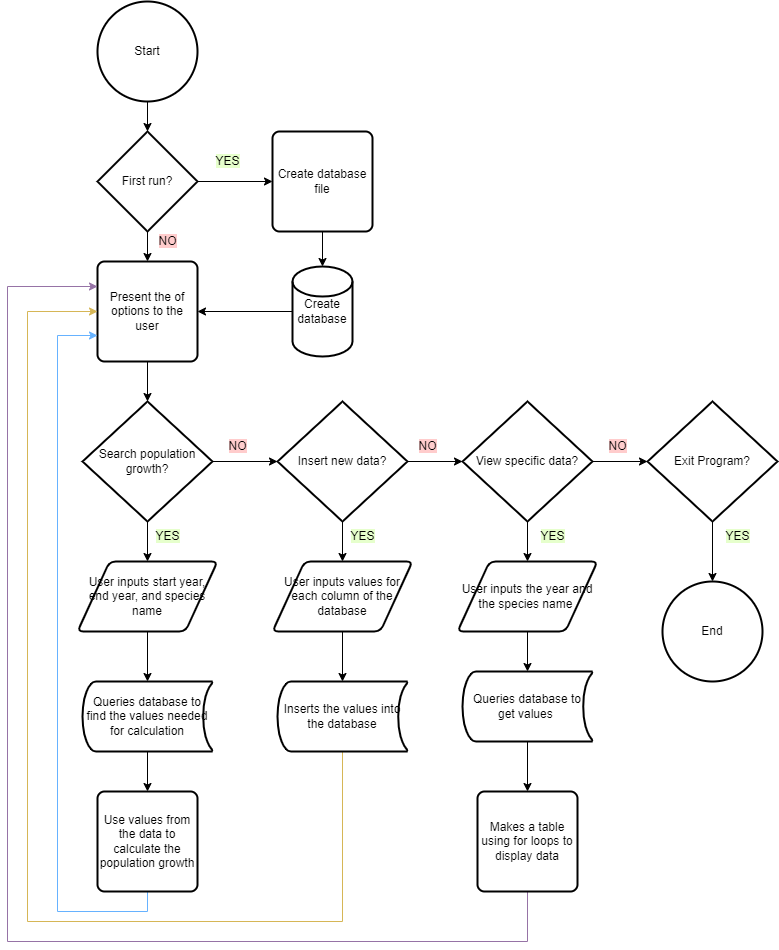

The diagram above was exported from draw.io. Its source (the exported page's mxGraphModel, read from the mxfile embedded in the PNG):
<mxGraphModel dx="1483" dy="827" grid="1" gridSize="10" guides="1" tooltips="1" connect="1" arrows="1" fold="1" page="1" pageScale="1" pageWidth="850" pageHeight="1100" math="0" shadow="0">
  <root>
    <mxCell id="0" />
    <mxCell id="1" parent="0" />
    <mxCell id="gmuC6z34AcBa0kJXrzOL-25" value="" style="edgeStyle=orthogonalEdgeStyle;rounded=0;orthogonalLoop=1;jettySize=auto;html=1;" edge="1" parent="1" source="gmuC6z34AcBa0kJXrzOL-1" target="gmuC6z34AcBa0kJXrzOL-2">
      <mxGeometry relative="1" as="geometry" />
    </mxCell>
    <mxCell id="gmuC6z34AcBa0kJXrzOL-1" value="Start" style="strokeWidth=2;html=1;shape=mxgraph.flowchart.start_2;whiteSpace=wrap;" vertex="1" parent="1">
      <mxGeometry x="130" y="10" width="100" height="100" as="geometry" />
    </mxCell>
    <mxCell id="gmuC6z34AcBa0kJXrzOL-26" value="" style="edgeStyle=orthogonalEdgeStyle;rounded=0;orthogonalLoop=1;jettySize=auto;html=1;" edge="1" parent="1" source="gmuC6z34AcBa0kJXrzOL-2" target="gmuC6z34AcBa0kJXrzOL-5">
      <mxGeometry relative="1" as="geometry" />
    </mxCell>
    <mxCell id="gmuC6z34AcBa0kJXrzOL-27" value="" style="edgeStyle=orthogonalEdgeStyle;rounded=0;orthogonalLoop=1;jettySize=auto;html=1;" edge="1" parent="1" source="gmuC6z34AcBa0kJXrzOL-2" target="gmuC6z34AcBa0kJXrzOL-3">
      <mxGeometry relative="1" as="geometry" />
    </mxCell>
    <mxCell id="gmuC6z34AcBa0kJXrzOL-2" value="First run?" style="strokeWidth=2;html=1;shape=mxgraph.flowchart.decision;whiteSpace=wrap;" vertex="1" parent="1">
      <mxGeometry x="130" y="140" width="100" height="100" as="geometry" />
    </mxCell>
    <mxCell id="gmuC6z34AcBa0kJXrzOL-28" value="" style="edgeStyle=orthogonalEdgeStyle;rounded=0;orthogonalLoop=1;jettySize=auto;html=1;" edge="1" parent="1" source="gmuC6z34AcBa0kJXrzOL-3" target="gmuC6z34AcBa0kJXrzOL-4">
      <mxGeometry relative="1" as="geometry" />
    </mxCell>
    <mxCell id="gmuC6z34AcBa0kJXrzOL-3" value="Create database file" style="rounded=1;whiteSpace=wrap;html=1;absoluteArcSize=1;arcSize=14;strokeWidth=2;" vertex="1" parent="1">
      <mxGeometry x="305" y="140" width="100" height="100" as="geometry" />
    </mxCell>
    <mxCell id="gmuC6z34AcBa0kJXrzOL-29" value="" style="edgeStyle=orthogonalEdgeStyle;rounded=0;orthogonalLoop=1;jettySize=auto;html=1;" edge="1" parent="1" source="gmuC6z34AcBa0kJXrzOL-4" target="gmuC6z34AcBa0kJXrzOL-5">
      <mxGeometry relative="1" as="geometry" />
    </mxCell>
    <mxCell id="gmuC6z34AcBa0kJXrzOL-4" value="Create database" style="strokeWidth=2;html=1;shape=mxgraph.flowchart.database;whiteSpace=wrap;" vertex="1" parent="1">
      <mxGeometry x="325" y="275" width="60" height="90" as="geometry" />
    </mxCell>
    <mxCell id="gmuC6z34AcBa0kJXrzOL-30" value="" style="edgeStyle=orthogonalEdgeStyle;rounded=0;orthogonalLoop=1;jettySize=auto;html=1;" edge="1" parent="1" source="gmuC6z34AcBa0kJXrzOL-5" target="gmuC6z34AcBa0kJXrzOL-6">
      <mxGeometry relative="1" as="geometry" />
    </mxCell>
    <mxCell id="gmuC6z34AcBa0kJXrzOL-5" value="Present the of options to the user" style="rounded=1;whiteSpace=wrap;html=1;absoluteArcSize=1;arcSize=14;strokeWidth=2;" vertex="1" parent="1">
      <mxGeometry x="130" y="270" width="100" height="100" as="geometry" />
    </mxCell>
    <mxCell id="gmuC6z34AcBa0kJXrzOL-31" value="" style="edgeStyle=orthogonalEdgeStyle;rounded=0;orthogonalLoop=1;jettySize=auto;html=1;" edge="1" parent="1" source="gmuC6z34AcBa0kJXrzOL-6" target="gmuC6z34AcBa0kJXrzOL-10">
      <mxGeometry relative="1" as="geometry" />
    </mxCell>
    <mxCell id="gmuC6z34AcBa0kJXrzOL-40" value="" style="edgeStyle=orthogonalEdgeStyle;rounded=0;orthogonalLoop=1;jettySize=auto;html=1;" edge="1" parent="1" source="gmuC6z34AcBa0kJXrzOL-6" target="gmuC6z34AcBa0kJXrzOL-7">
      <mxGeometry relative="1" as="geometry" />
    </mxCell>
    <mxCell id="gmuC6z34AcBa0kJXrzOL-6" value="Search population growth?" style="strokeWidth=2;html=1;shape=mxgraph.flowchart.decision;whiteSpace=wrap;" vertex="1" parent="1">
      <mxGeometry x="115" y="410" width="130" height="120" as="geometry" />
    </mxCell>
    <mxCell id="gmuC6z34AcBa0kJXrzOL-41" value="" style="edgeStyle=orthogonalEdgeStyle;rounded=0;orthogonalLoop=1;jettySize=auto;html=1;" edge="1" parent="1" source="gmuC6z34AcBa0kJXrzOL-7" target="gmuC6z34AcBa0kJXrzOL-8">
      <mxGeometry relative="1" as="geometry" />
    </mxCell>
    <mxCell id="gmuC6z34AcBa0kJXrzOL-7" value="User inputs start year, end year, and species name" style="shape=parallelogram;html=1;strokeWidth=2;perimeter=parallelogramPerimeter;whiteSpace=wrap;rounded=1;arcSize=12;size=0.23;" vertex="1" parent="1">
      <mxGeometry x="110" y="570" width="140" height="70" as="geometry" />
    </mxCell>
    <mxCell id="gmuC6z34AcBa0kJXrzOL-42" value="" style="edgeStyle=orthogonalEdgeStyle;rounded=0;orthogonalLoop=1;jettySize=auto;html=1;" edge="1" parent="1" source="gmuC6z34AcBa0kJXrzOL-8" target="gmuC6z34AcBa0kJXrzOL-9">
      <mxGeometry relative="1" as="geometry" />
    </mxCell>
    <mxCell id="gmuC6z34AcBa0kJXrzOL-8" value="Queries database to find the values needed for calculation" style="strokeWidth=2;html=1;shape=mxgraph.flowchart.stored_data;whiteSpace=wrap;" vertex="1" parent="1">
      <mxGeometry x="115" y="690" width="130" height="70" as="geometry" />
    </mxCell>
    <mxCell id="gmuC6z34AcBa0kJXrzOL-58" style="edgeStyle=orthogonalEdgeStyle;rounded=0;orthogonalLoop=1;jettySize=auto;html=1;entryX=0;entryY=0.75;entryDx=0;entryDy=0;strokeColor=#66B2FF;fontColor=#000000;" edge="1" parent="1" source="gmuC6z34AcBa0kJXrzOL-9" target="gmuC6z34AcBa0kJXrzOL-5">
      <mxGeometry relative="1" as="geometry">
        <Array as="points">
          <mxPoint x="180" y="920" />
          <mxPoint x="90" y="920" />
          <mxPoint x="90" y="344" />
          <mxPoint x="130" y="344" />
        </Array>
      </mxGeometry>
    </mxCell>
    <mxCell id="gmuC6z34AcBa0kJXrzOL-9" value="Use values from the data to calculate the population growth" style="rounded=1;whiteSpace=wrap;html=1;absoluteArcSize=1;arcSize=14;strokeWidth=2;" vertex="1" parent="1">
      <mxGeometry x="130" y="800" width="100" height="100" as="geometry" />
    </mxCell>
    <mxCell id="gmuC6z34AcBa0kJXrzOL-32" value="" style="edgeStyle=orthogonalEdgeStyle;rounded=0;orthogonalLoop=1;jettySize=auto;html=1;" edge="1" parent="1" source="gmuC6z34AcBa0kJXrzOL-10" target="gmuC6z34AcBa0kJXrzOL-16">
      <mxGeometry relative="1" as="geometry" />
    </mxCell>
    <mxCell id="gmuC6z34AcBa0kJXrzOL-38" value="" style="edgeStyle=orthogonalEdgeStyle;rounded=0;orthogonalLoop=1;jettySize=auto;html=1;" edge="1" parent="1" source="gmuC6z34AcBa0kJXrzOL-10" target="gmuC6z34AcBa0kJXrzOL-11">
      <mxGeometry relative="1" as="geometry" />
    </mxCell>
    <mxCell id="gmuC6z34AcBa0kJXrzOL-10" value="Insert new data?" style="strokeWidth=2;html=1;shape=mxgraph.flowchart.decision;whiteSpace=wrap;" vertex="1" parent="1">
      <mxGeometry x="310" y="410" width="130" height="120" as="geometry" />
    </mxCell>
    <mxCell id="gmuC6z34AcBa0kJXrzOL-39" value="" style="edgeStyle=orthogonalEdgeStyle;rounded=0;orthogonalLoop=1;jettySize=auto;html=1;" edge="1" parent="1" source="gmuC6z34AcBa0kJXrzOL-11" target="gmuC6z34AcBa0kJXrzOL-13">
      <mxGeometry relative="1" as="geometry" />
    </mxCell>
    <mxCell id="gmuC6z34AcBa0kJXrzOL-11" value="User inputs values for each column of the database" style="shape=parallelogram;html=1;strokeWidth=2;perimeter=parallelogramPerimeter;whiteSpace=wrap;rounded=1;arcSize=12;size=0.23;" vertex="1" parent="1">
      <mxGeometry x="305" y="570" width="140" height="70" as="geometry" />
    </mxCell>
    <mxCell id="gmuC6z34AcBa0kJXrzOL-59" style="edgeStyle=orthogonalEdgeStyle;rounded=0;orthogonalLoop=1;jettySize=auto;html=1;entryX=0;entryY=0.5;entryDx=0;entryDy=0;strokeColor=#d6b656;fontColor=#000000;fillColor=#fff2cc;" edge="1" parent="1" source="gmuC6z34AcBa0kJXrzOL-13" target="gmuC6z34AcBa0kJXrzOL-5">
      <mxGeometry relative="1" as="geometry">
        <Array as="points">
          <mxPoint x="375" y="930" />
          <mxPoint x="60" y="930" />
          <mxPoint x="60" y="320" />
        </Array>
      </mxGeometry>
    </mxCell>
    <mxCell id="gmuC6z34AcBa0kJXrzOL-13" value="Inserts the values into the database" style="strokeWidth=2;html=1;shape=mxgraph.flowchart.stored_data;whiteSpace=wrap;" vertex="1" parent="1">
      <mxGeometry x="310" y="690" width="130" height="70" as="geometry" />
    </mxCell>
    <mxCell id="gmuC6z34AcBa0kJXrzOL-33" value="" style="edgeStyle=orthogonalEdgeStyle;rounded=0;orthogonalLoop=1;jettySize=auto;html=1;" edge="1" parent="1" source="gmuC6z34AcBa0kJXrzOL-16" target="gmuC6z34AcBa0kJXrzOL-23">
      <mxGeometry relative="1" as="geometry" />
    </mxCell>
    <mxCell id="gmuC6z34AcBa0kJXrzOL-35" value="" style="edgeStyle=orthogonalEdgeStyle;rounded=0;orthogonalLoop=1;jettySize=auto;html=1;" edge="1" parent="1" source="gmuC6z34AcBa0kJXrzOL-16" target="gmuC6z34AcBa0kJXrzOL-17">
      <mxGeometry relative="1" as="geometry" />
    </mxCell>
    <mxCell id="gmuC6z34AcBa0kJXrzOL-16" value="View specific data?" style="strokeWidth=2;html=1;shape=mxgraph.flowchart.decision;whiteSpace=wrap;" vertex="1" parent="1">
      <mxGeometry x="495" y="410" width="130" height="120" as="geometry" />
    </mxCell>
    <mxCell id="gmuC6z34AcBa0kJXrzOL-36" value="" style="edgeStyle=orthogonalEdgeStyle;rounded=0;orthogonalLoop=1;jettySize=auto;html=1;" edge="1" parent="1" source="gmuC6z34AcBa0kJXrzOL-17" target="gmuC6z34AcBa0kJXrzOL-19">
      <mxGeometry relative="1" as="geometry" />
    </mxCell>
    <mxCell id="gmuC6z34AcBa0kJXrzOL-17" value="User inputs the year and the species name&amp;nbsp;" style="shape=parallelogram;html=1;strokeWidth=2;perimeter=parallelogramPerimeter;whiteSpace=wrap;rounded=1;arcSize=12;size=0.23;" vertex="1" parent="1">
      <mxGeometry x="490" y="570" width="140" height="70" as="geometry" />
    </mxCell>
    <mxCell id="gmuC6z34AcBa0kJXrzOL-37" value="" style="edgeStyle=orthogonalEdgeStyle;rounded=0;orthogonalLoop=1;jettySize=auto;html=1;" edge="1" parent="1" source="gmuC6z34AcBa0kJXrzOL-19" target="gmuC6z34AcBa0kJXrzOL-22">
      <mxGeometry relative="1" as="geometry" />
    </mxCell>
    <mxCell id="gmuC6z34AcBa0kJXrzOL-19" value="Queries database to get values&amp;nbsp;" style="strokeWidth=2;html=1;shape=mxgraph.flowchart.stored_data;whiteSpace=wrap;" vertex="1" parent="1">
      <mxGeometry x="495" y="680" width="130" height="70" as="geometry" />
    </mxCell>
    <mxCell id="gmuC6z34AcBa0kJXrzOL-60" style="edgeStyle=orthogonalEdgeStyle;rounded=0;orthogonalLoop=1;jettySize=auto;html=1;entryX=0;entryY=0.25;entryDx=0;entryDy=0;strokeColor=#9673a6;fontColor=#000000;fillColor=#e1d5e7;" edge="1" parent="1" source="gmuC6z34AcBa0kJXrzOL-22" target="gmuC6z34AcBa0kJXrzOL-5">
      <mxGeometry relative="1" as="geometry">
        <Array as="points">
          <mxPoint x="560" y="950" />
          <mxPoint x="40" y="950" />
          <mxPoint x="40" y="295" />
        </Array>
      </mxGeometry>
    </mxCell>
    <mxCell id="gmuC6z34AcBa0kJXrzOL-22" value="Makes a table using for loops to display data" style="rounded=1;whiteSpace=wrap;html=1;absoluteArcSize=1;arcSize=14;strokeWidth=2;" vertex="1" parent="1">
      <mxGeometry x="510" y="800" width="100" height="100" as="geometry" />
    </mxCell>
    <mxCell id="gmuC6z34AcBa0kJXrzOL-34" value="" style="edgeStyle=orthogonalEdgeStyle;rounded=0;orthogonalLoop=1;jettySize=auto;html=1;" edge="1" parent="1" source="gmuC6z34AcBa0kJXrzOL-23" target="gmuC6z34AcBa0kJXrzOL-24">
      <mxGeometry relative="1" as="geometry" />
    </mxCell>
    <mxCell id="gmuC6z34AcBa0kJXrzOL-23" value="Exit Program?" style="strokeWidth=2;html=1;shape=mxgraph.flowchart.decision;whiteSpace=wrap;" vertex="1" parent="1">
      <mxGeometry x="680" y="410" width="130" height="120" as="geometry" />
    </mxCell>
    <mxCell id="gmuC6z34AcBa0kJXrzOL-24" value="End" style="strokeWidth=2;html=1;shape=mxgraph.flowchart.start_2;whiteSpace=wrap;" vertex="1" parent="1">
      <mxGeometry x="695" y="590" width="100" height="100" as="geometry" />
    </mxCell>
    <mxCell id="gmuC6z34AcBa0kJXrzOL-43" value="&lt;span style=&quot;background-color: rgb(230, 255, 204);&quot;&gt;YES&lt;/span&gt;" style="text;html=1;align=center;verticalAlign=middle;resizable=0;points=[];autosize=1;strokeColor=none;fillColor=none;" vertex="1" parent="1">
      <mxGeometry x="235" y="155" width="50" height="30" as="geometry" />
    </mxCell>
    <mxCell id="gmuC6z34AcBa0kJXrzOL-44" value="&lt;span style=&quot;background-color: rgb(255, 204, 204);&quot;&gt;NO&lt;/span&gt;" style="text;html=1;align=center;verticalAlign=middle;resizable=0;points=[];autosize=1;strokeColor=none;fillColor=none;fontColor=#000000;" vertex="1" parent="1">
      <mxGeometry x="180" y="235" width="40" height="30" as="geometry" />
    </mxCell>
    <mxCell id="gmuC6z34AcBa0kJXrzOL-45" value="&lt;span style=&quot;background-color: rgb(230, 255, 204);&quot;&gt;YES&lt;/span&gt;" style="text;html=1;align=center;verticalAlign=middle;resizable=0;points=[];autosize=1;strokeColor=none;fillColor=none;" vertex="1" parent="1">
      <mxGeometry x="175" y="530" width="50" height="30" as="geometry" />
    </mxCell>
    <mxCell id="gmuC6z34AcBa0kJXrzOL-46" value="&lt;span style=&quot;background-color: rgb(230, 255, 204);&quot;&gt;YES&lt;/span&gt;" style="text;html=1;align=center;verticalAlign=middle;resizable=0;points=[];autosize=1;strokeColor=none;fillColor=none;" vertex="1" parent="1">
      <mxGeometry x="370" y="530" width="50" height="30" as="geometry" />
    </mxCell>
    <mxCell id="gmuC6z34AcBa0kJXrzOL-47" value="&lt;span style=&quot;background-color: rgb(230, 255, 204);&quot;&gt;YES&lt;/span&gt;" style="text;html=1;align=center;verticalAlign=middle;resizable=0;points=[];autosize=1;strokeColor=none;fillColor=none;" vertex="1" parent="1">
      <mxGeometry x="560" y="530" width="50" height="30" as="geometry" />
    </mxCell>
    <mxCell id="gmuC6z34AcBa0kJXrzOL-48" value="&lt;span style=&quot;background-color: rgb(230, 255, 204);&quot;&gt;YES&lt;/span&gt;" style="text;html=1;align=center;verticalAlign=middle;resizable=0;points=[];autosize=1;strokeColor=none;fillColor=none;" vertex="1" parent="1">
      <mxGeometry x="745" y="530" width="50" height="30" as="geometry" />
    </mxCell>
    <mxCell id="gmuC6z34AcBa0kJXrzOL-49" value="&lt;span style=&quot;background-color: rgb(255, 204, 204);&quot;&gt;NO&lt;/span&gt;" style="text;html=1;align=center;verticalAlign=middle;resizable=0;points=[];autosize=1;strokeColor=none;fillColor=none;fontColor=#000000;" vertex="1" parent="1">
      <mxGeometry x="250" y="440" width="40" height="30" as="geometry" />
    </mxCell>
    <mxCell id="gmuC6z34AcBa0kJXrzOL-50" value="&lt;span style=&quot;background-color: rgb(255, 204, 204);&quot;&gt;NO&lt;/span&gt;" style="text;html=1;align=center;verticalAlign=middle;resizable=0;points=[];autosize=1;strokeColor=none;fillColor=none;fontColor=#000000;" vertex="1" parent="1">
      <mxGeometry x="440" y="440" width="40" height="30" as="geometry" />
    </mxCell>
    <mxCell id="gmuC6z34AcBa0kJXrzOL-51" value="&lt;span style=&quot;background-color: rgb(255, 204, 204);&quot;&gt;NO&lt;/span&gt;" style="text;html=1;align=center;verticalAlign=middle;resizable=0;points=[];autosize=1;strokeColor=none;fillColor=none;fontColor=#000000;" vertex="1" parent="1">
      <mxGeometry x="630" y="440" width="40" height="30" as="geometry" />
    </mxCell>
  </root>
</mxGraphModel>